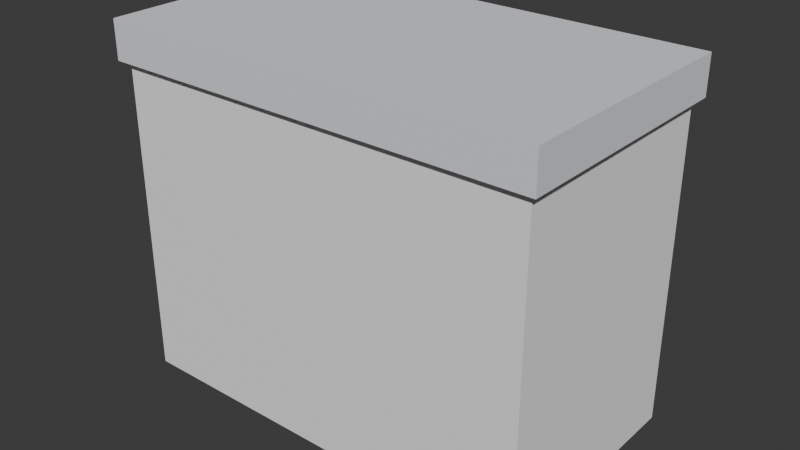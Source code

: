 # Source: ELD_FREEZER_v01.blend  (saved by Blender 4.2.66; exported with 4.5.12 LTS)
import bpy
from mathutils import Matrix  # noqa: F401  (used for matrix-valued properties, if any)

bpy.ops.wm.read_factory_settings(use_empty=True)
scene = bpy.context.scene
scene.name = 'Scene'

# ---- collections
col_collection = bpy.data.collections.new('Collection'); scene.collection.children.link(col_collection)

# ---- materials (node trees are filled in below, after node groups)
mat_polyroom_pbr = bpy.data.materials.new('Polyroom_PBR')

# ---- material node trees
mat_polyroom_pbr.use_nodes = True; mat_polyroom_pbr.node_tree.nodes.clear()
_N = mat_polyroom_pbr.node_tree.nodes; _L = mat_polyroom_pbr.node_tree.links
n0 = _N.new('ShaderNodeOutputMaterial'); n0.name = 'Material Output'; n0.location = (300, 0)
n1 = _N.new('ShaderNodeBsdfPrincipled'); n1.name = 'Principled BSDF'; n1.location = (0, 0)
n1.inputs[2].default_value = 0.8
n2 = _N.new('ShaderNodeVertexColor'); n2.name = 'Color Attribute'; n2.location = (-300, 0)
n2.layer_name = 'Color'
_L.new(n2.outputs[0], n1.inputs[0])
_L.new(n1.outputs[0], n0.inputs[0])
n0.is_active_output = True

# ---- world
world_world = bpy.data.worlds.new('World'); scene.world = world_world
world_world.use_nodes = True; world_world.node_tree.nodes.clear()
_N = world_world.node_tree.nodes; _L = world_world.node_tree.links
n0 = _N.new('ShaderNodeOutputWorld'); n0.name = 'World Output'; n0.location = (300, 300)
n1 = _N.new('ShaderNodeBackground'); n1.name = 'Background'; n1.location = (10, 300)
n1.inputs[0].default_value = (0.05088, 0.05088, 0.05088, 1.0)
_L.new(n1.outputs[0], n0.inputs[0])
n0.is_active_output = True
world_world.color = (0.05088, 0.05088, 0.05088)
world_world.sun_shadow_jitter_overblur = 0.0

# ---- meshes
me_eld_freezer_v01 = bpy.data.meshes.new('ELD_FREEZER_v01')
me_eld_freezer_v01.from_pydata([(-0.55, -0.3025, 0.0), (-0.55, -0.3025, 0.85), (-0.55, 0.2975, 0.0), (-0.55, 0.2975, 0.85), (0.55, -0.3025, 0.0), (0.55, -0.3025, 0.85), (0.55, 0.2975, 0.0), (0.55, 0.2975, 0.85), (-0.57, -0.3225, 0.825), (-0.57, -0.3225, 0.925), (-0.57, 0.3175, 0.825), (-0.57, 0.3175, 0.925), (0.57, -0.3225, 0.825), (0.57, -0.3225, 0.925), (0.57, 0.3175, 0.825), (0.57, 0.3175, 0.925), (-0.2, 0.2925, 0.745), (-0.2, 0.2925, 0.805), (-0.2, 0.3225, 0.745), (-0.2, 0.3225, 0.805), (0.2, 0.2925, 0.745), (0.2, 0.2925, 0.805), (0.2, 0.3225, 0.745), (0.2, 0.3225, 0.805), (0.23, 0.295, 0.475), (0.23, 0.295, 0.575), (0.23, 0.31, 0.475), (0.23, 0.31, 0.575), (0.37, 0.295, 0.475), (0.37, 0.295, 0.575), (0.37, 0.31, 0.475), (0.37, 0.31, 0.575), (-0.51, 0.1975, 0.895), (-0.51, 0.1975, 0.915), (-0.51, 0.2975, 0.895), (-0.51, 0.2975, 0.915), (-0.39, 0.1975, 0.895), (-0.39, 0.1975, 0.915), (-0.39, 0.2975, 0.895), (-0.39, 0.2975, 0.915)], [], [(0, 1, 3, 2), (2, 3, 7, 6), (6, 7, 5, 4), (4, 5, 1, 0), (2, 6, 4, 0), (7, 3, 1, 5), (8, 9, 11, 10), (10, 11, 15, 14), (14, 15, 13, 12), (12, 13, 9, 8), (10, 14, 12, 8), (15, 11, 9, 13), (16, 17, 19, 18), (18, 19, 23, 22), (22, 23, 21, 20), (20, 21, 17, 16), (18, 22, 20, 16), (23, 19, 17, 21), (24, 25, 27, 26), (26, 27, 31, 30), (30, 31, 29, 28), (28, 29, 25, 24), (26, 30, 28, 24), (31, 27, 25, 29), (32, 33, 35, 34), (34, 35, 39, 38), (38, 39, 37, 36), (36, 37, 33, 32), (34, 38, 36, 32), (39, 35, 33, 37)])
_uv = me_eld_freezer_v01.uv_layers.new(name='UVMap')
_uv.uv.foreach_set('vector', [0.6904, 0.6889, 0.6904, 0.397, 0.8965, 0.397, 0.8965, 0.6889, 0.2983, 0.3842, 0.00639, 0.3842, 0.00639, 0.00639, 0.2983, 0.00639, 0.6904, 0.9936, 0.6904, 0.7017, 0.8965, 0.7017, 0.8965, 0.9936, 0.603, 0.3842, 0.3111, 0.3842, 0.3111, 0.00639, 0.603, 0.00639, 0.6776, 0.397, 0.6776, 0.7748, 0.4716, 0.7748, 0.4716, 0.397, 0.8219, 0.00639, 0.8219, 0.3842, 0.6158, 0.3842, 0.6158, 0.00639, 0.869, 0.2262, 0.8347, 0.2262, 0.8347, 0.00639, 0.869, 0.00639, 0.9436, 0.7885, 0.9093, 0.7885, 0.9093, 0.397, 0.9436, 0.397, 0.9161, 0.2262, 0.8818, 0.2262, 0.8818, 0.00639, 0.9161, 0.00639, 0.9907, 0.7885, 0.9564, 0.7885, 0.9564, 0.397, 0.9907, 0.397, 0.2262, 0.397, 0.2262, 0.7885, 0.00639, 0.7885, 0.00639, 0.397, 0.4588, 0.397, 0.4588, 0.7885, 0.239, 0.7885, 0.239, 0.397, 0.1567, 0.8219, 0.1567, 0.8013, 0.167, 0.8013, 0.167, 0.8219, 0.8553, 0.3764, 0.8347, 0.3764, 0.8347, 0.239, 0.8553, 0.239, 0.1798, 0.8219, 0.1798, 0.8013, 0.1901, 0.8013, 0.1901, 0.8219, 0.8887, 0.3764, 0.8681, 0.3764, 0.8681, 0.239, 0.8887, 0.239, 0.9117, 0.239, 0.9117, 0.3764, 0.9014, 0.3764, 0.9014, 0.239, 0.4819, 0.7875, 0.4819, 0.9249, 0.4716, 0.9249, 0.4716, 0.7875, 0.1208, 0.8356, 0.1208, 0.8013, 0.126, 0.8013, 0.126, 0.8356, 0.529, 0.8356, 0.4946, 0.8356, 0.4946, 0.7875, 0.529, 0.7875, 0.1388, 0.8356, 0.1388, 0.8013, 0.1439, 0.8013, 0.1439, 0.8356, 0.5761, 0.8356, 0.5418, 0.8356, 0.5418, 0.7875, 0.5761, 0.7875, 0.01154, 0.8013, 0.01154, 0.8494, 0.00639, 0.8494, 0.00639, 0.8013, 0.02947, 0.8013, 0.02947, 0.8494, 0.02432, 0.8494, 0.02432, 0.8013, 0.1081, 0.8356, 0.1012, 0.8356, 0.1012, 0.8013, 0.1081, 0.8013, 0.04912, 0.8425, 0.04225, 0.8425, 0.04225, 0.8013, 0.04912, 0.8013, 0.08842, 0.8356, 0.08155, 0.8356, 0.08155, 0.8013, 0.08842, 0.8013, 0.06877, 0.8425, 0.0619, 0.8425, 0.0619, 0.8013, 0.06877, 0.8013, 0.6232, 0.7875, 0.6232, 0.8288, 0.5889, 0.8288, 0.5889, 0.7875, 0.6704, 0.7875, 0.6704, 0.8288, 0.636, 0.8288, 0.636, 0.7875])
_ca = me_eld_freezer_v01.color_attributes.new('Color', 'FLOAT_COLOR', 'POINT')
_ca.data.foreach_set('color', [0.92, 0.92, 0.93, 1.0, 0.92, 0.92, 0.93, 1.0, 0.92, 0.92, 0.93, 1.0, 0.92, 0.92, 0.93, 1.0, 0.92, 0.92, 0.93, 1.0, 0.92, 0.92, 0.93, 1.0, 0.92, 0.92, 0.93, 1.0, 0.92, 0.92, 0.93, 1.0, 0.78, 0.79, 0.82, 1.0, 0.78, 0.79, 0.82, 1.0, 0.78, 0.79, 0.82, 1.0, 0.78, 0.79, 0.82, 1.0, 0.78, 0.79, 0.82, 1.0, 0.78, 0.79, 0.82, 1.0, 0.78, 0.79, 0.82, 1.0, 0.78, 0.79, 0.82, 1.0, 0.25, 0.26, 0.28, 1.0, 0.25, 0.26, 0.28, 1.0, 0.25, 0.26, 0.28, 1.0, 0.25, 0.26, 0.28, 1.0, 0.25, 0.26, 0.28, 1.0, 0.25, 0.26, 0.28, 1.0, 0.25, 0.26, 0.28, 1.0, 0.25, 0.26, 0.28, 1.0, 0.25, 0.26, 0.28, 1.0, 0.25, 0.26, 0.28, 1.0, 0.25, 0.26, 0.28, 1.0, 0.25, 0.26, 0.28, 1.0, 0.25, 0.26, 0.28, 1.0, 0.25, 0.26, 0.28, 1.0, 0.25, 0.26, 0.28, 1.0, 0.25, 0.26, 0.28, 1.0, 0.15, 0.4, 0.85, 1.0, 0.15, 0.4, 0.85, 1.0, 0.15, 0.4, 0.85, 1.0, 0.15, 0.4, 0.85, 1.0, 0.15, 0.4, 0.85, 1.0, 0.15, 0.4, 0.85, 1.0, 0.15, 0.4, 0.85, 1.0, 0.15, 0.4, 0.85, 1.0])
me_eld_freezer_v01.materials.append(mat_polyroom_pbr)
me_eld_freezer_v01.update()

# ---- objects
ob_eld_freezer_v01 = bpy.data.objects.new('ELD_FREEZER_v01', me_eld_freezer_v01)

# ---- transforms, parenting, visibility, modifiers, constraints
ob_eld_freezer_v01.location = (0.0, 0.0, 0.0)

# ---- collection membership
col_collection.objects.link(ob_eld_freezer_v01)

# ---- scene / render settings (as saved in the file)
scene.frame_start = 1; scene.frame_end = 250; scene.frame_set(1)
scene.render.engine = 'BLENDER_EEVEE_NEXT'
bpy.context.view_layer.update()

# ---- added for rendering (the .blend has no active camera and no usable light): camera, sun
cam_auto = bpy.data.cameras.new('AutoCamera')
cam_auto.lens = 50.0
cam_auto.sensor_width = 36.0
cam_auto.clip_end = 1000.0
ob_auto_camera = bpy.data.objects.new('AutoCamera', cam_auto)
scene.collection.objects.link(ob_auto_camera)
ob_auto_camera.location = (1.48361, -1.78033, 1.64939)
ob_auto_camera.rotation_euler = (1.09748, -7.21219e-08, 0.694738)
scene.camera = ob_auto_camera
light_auto_sun = bpy.data.lights.new('AutoSun', 'SUN')
light_auto_sun.energy = 3.0
light_auto_sun.angle = 0.0523599
ob_auto_sun = bpy.data.objects.new('AutoSun', light_auto_sun)
scene.collection.objects.link(ob_auto_sun)
ob_auto_sun.rotation_euler = (0.872665, 0.174533, 0.523599)
bpy.context.view_layer.update()
